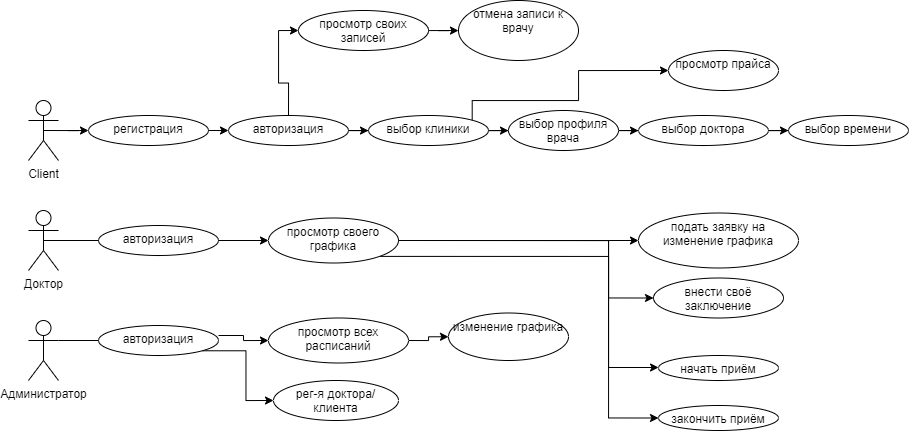

The diagram above was exported from draw.io. Its source (the exported page's mxGraphModel, read from the mxfile embedded in the PNG):
<mxGraphModel dx="971" dy="1607" grid="1" gridSize="10" guides="1" tooltips="1" connect="1" arrows="1" fold="1" page="1" pageScale="1" pageWidth="850" pageHeight="1100" math="0" shadow="0">
  <root>
    <mxCell id="0" />
    <mxCell id="1" parent="0" />
    <mxCell id="57" value="" style="edgeStyle=orthogonalEdgeStyle;rounded=0;orthogonalLoop=1;jettySize=auto;html=1;exitX=1;exitY=0.5;exitDx=0;exitDy=0;startArrow=none;" edge="1" parent="1" source="85" target="56">
      <mxGeometry relative="1" as="geometry" />
    </mxCell>
    <mxCell id="59" value="" style="edgeStyle=orthogonalEdgeStyle;rounded=0;orthogonalLoop=1;jettySize=auto;html=1;exitX=1;exitY=0.5;exitDx=0;exitDy=0;" edge="1" parent="1" source="65" target="58">
      <mxGeometry relative="1" as="geometry" />
    </mxCell>
    <mxCell id="84" style="edgeStyle=orthogonalEdgeStyle;rounded=0;orthogonalLoop=1;jettySize=auto;html=1;exitX=0.5;exitY=0.5;exitDx=0;exitDy=0;exitPerimeter=0;entryX=0;entryY=0.5;entryDx=0;entryDy=0;" edge="1" parent="1" source="55" target="82">
      <mxGeometry relative="1" as="geometry" />
    </mxCell>
    <mxCell id="55" value="Client" style="shape=umlActor;verticalLabelPosition=bottom;verticalAlign=top;html=1;" vertex="1" parent="1">
      <mxGeometry x="170" y="60" width="30" height="60" as="geometry" />
    </mxCell>
    <mxCell id="66" value="" style="edgeStyle=orthogonalEdgeStyle;rounded=0;orthogonalLoop=1;jettySize=auto;html=1;" edge="1" parent="1" source="56" target="65">
      <mxGeometry relative="1" as="geometry" />
    </mxCell>
    <mxCell id="71" style="edgeStyle=orthogonalEdgeStyle;rounded=0;orthogonalLoop=1;jettySize=auto;html=1;exitX=1;exitY=0;exitDx=0;exitDy=0;entryX=0;entryY=0.5;entryDx=0;entryDy=0;" edge="1" parent="1" source="56" target="70">
      <mxGeometry relative="1" as="geometry">
        <Array as="points">
          <mxPoint x="614" y="60" />
          <mxPoint x="720" y="60" />
          <mxPoint x="720" y="30" />
        </Array>
      </mxGeometry>
    </mxCell>
    <mxCell id="56" value="выбор клиники" style="ellipse;whiteSpace=wrap;html=1;verticalAlign=top;" vertex="1" parent="1">
      <mxGeometry x="510" y="75" width="120" height="30" as="geometry" />
    </mxCell>
    <mxCell id="67" style="edgeStyle=orthogonalEdgeStyle;rounded=0;orthogonalLoop=1;jettySize=auto;html=1;entryX=0;entryY=0.5;entryDx=0;entryDy=0;" edge="1" parent="1" source="58" target="61">
      <mxGeometry relative="1" as="geometry" />
    </mxCell>
    <mxCell id="58" value="выбор доктора" style="ellipse;whiteSpace=wrap;html=1;verticalAlign=top;" vertex="1" parent="1">
      <mxGeometry x="780" y="75" width="130" height="30" as="geometry" />
    </mxCell>
    <mxCell id="61" value="выбор времени" style="ellipse;whiteSpace=wrap;html=1;verticalAlign=top;" vertex="1" parent="1">
      <mxGeometry x="930" y="75" width="120" height="30" as="geometry" />
    </mxCell>
    <mxCell id="65" value="выбор профиля врача" style="ellipse;whiteSpace=wrap;html=1;verticalAlign=top;" vertex="1" parent="1">
      <mxGeometry x="650" y="70" width="110" height="40" as="geometry" />
    </mxCell>
    <mxCell id="70" value="просмотр прайса" style="ellipse;whiteSpace=wrap;html=1;verticalAlign=top;" vertex="1" parent="1">
      <mxGeometry x="810" y="10" width="110" height="40" as="geometry" />
    </mxCell>
    <mxCell id="76" style="edgeStyle=orthogonalEdgeStyle;rounded=0;orthogonalLoop=1;jettySize=auto;html=1;exitX=0.5;exitY=0.5;exitDx=0;exitDy=0;exitPerimeter=0;startArrow=none;" edge="1" parent="1" source="88" target="73">
      <mxGeometry relative="1" as="geometry" />
    </mxCell>
    <mxCell id="72" value="Доктор" style="shape=umlActor;verticalLabelPosition=bottom;verticalAlign=top;html=1;" vertex="1" parent="1">
      <mxGeometry x="170" y="170" width="30" height="60" as="geometry" />
    </mxCell>
    <mxCell id="75" style="edgeStyle=orthogonalEdgeStyle;rounded=0;orthogonalLoop=1;jettySize=auto;html=1;exitX=1;exitY=0.5;exitDx=0;exitDy=0;entryX=0;entryY=0.5;entryDx=0;entryDy=0;" edge="1" parent="1" source="73" target="74">
      <mxGeometry relative="1" as="geometry" />
    </mxCell>
    <mxCell id="99" style="edgeStyle=orthogonalEdgeStyle;rounded=0;orthogonalLoop=1;jettySize=auto;html=1;exitX=1;exitY=1;exitDx=0;exitDy=0;entryX=0;entryY=0.5;entryDx=0;entryDy=0;" edge="1" parent="1" source="73" target="98">
      <mxGeometry relative="1" as="geometry">
        <Array as="points">
          <mxPoint x="750" y="216" />
          <mxPoint x="750" y="257" />
        </Array>
      </mxGeometry>
    </mxCell>
    <mxCell id="73" value="просмотр своего графика" style="ellipse;whiteSpace=wrap;html=1;verticalAlign=top;" vertex="1" parent="1">
      <mxGeometry x="410" y="177.5" width="130" height="45" as="geometry" />
    </mxCell>
    <mxCell id="74" value="подать заявку на изменение графика" style="ellipse;whiteSpace=wrap;html=1;verticalAlign=top;" vertex="1" parent="1">
      <mxGeometry x="780" y="172.5" width="160" height="55" as="geometry" />
    </mxCell>
    <mxCell id="80" style="edgeStyle=orthogonalEdgeStyle;rounded=0;orthogonalLoop=1;jettySize=auto;html=1;exitX=1;exitY=0.3333333333333333;exitDx=0;exitDy=0;exitPerimeter=0;entryX=0;entryY=0.5;entryDx=0;entryDy=0;startArrow=none;" edge="1" parent="1" source="92" target="78">
      <mxGeometry relative="1" as="geometry" />
    </mxCell>
    <mxCell id="77" value="Администратор" style="shape=umlActor;verticalLabelPosition=bottom;verticalAlign=top;html=1;" vertex="1" parent="1">
      <mxGeometry x="170" y="280" width="30" height="60" as="geometry" />
    </mxCell>
    <mxCell id="81" style="edgeStyle=orthogonalEdgeStyle;rounded=0;orthogonalLoop=1;jettySize=auto;html=1;entryX=0;entryY=0.5;entryDx=0;entryDy=0;exitX=1;exitY=0.5;exitDx=0;exitDy=0;" edge="1" parent="1" source="78" target="79">
      <mxGeometry relative="1" as="geometry" />
    </mxCell>
    <mxCell id="95" value="" style="edgeStyle=orthogonalEdgeStyle;rounded=0;orthogonalLoop=1;jettySize=auto;html=1;exitX=1;exitY=0.5;exitDx=0;exitDy=0;" edge="1" parent="1" source="73" target="94">
      <mxGeometry relative="1" as="geometry">
        <Array as="points">
          <mxPoint x="750" y="200" />
          <mxPoint x="750" y="327" />
        </Array>
      </mxGeometry>
    </mxCell>
    <mxCell id="97" style="edgeStyle=orthogonalEdgeStyle;rounded=0;orthogonalLoop=1;jettySize=auto;html=1;exitX=1;exitY=0.5;exitDx=0;exitDy=0;entryX=0;entryY=0.5;entryDx=0;entryDy=0;" edge="1" parent="1" source="73" target="96">
      <mxGeometry relative="1" as="geometry">
        <Array as="points">
          <mxPoint x="750" y="200" />
          <mxPoint x="750" y="377" />
        </Array>
      </mxGeometry>
    </mxCell>
    <mxCell id="78" value="просмотр всех расписаний" style="ellipse;whiteSpace=wrap;html=1;verticalAlign=top;" vertex="1" parent="1">
      <mxGeometry x="410" y="277.5" width="140" height="45" as="geometry" />
    </mxCell>
    <mxCell id="79" value="изменение графика" style="ellipse;whiteSpace=wrap;html=1;verticalAlign=top;" vertex="1" parent="1">
      <mxGeometry x="590" y="272.5" width="120" height="47.5" as="geometry" />
    </mxCell>
    <mxCell id="87" style="edgeStyle=orthogonalEdgeStyle;rounded=0;orthogonalLoop=1;jettySize=auto;html=1;exitX=1;exitY=0.5;exitDx=0;exitDy=0;entryX=0;entryY=0.5;entryDx=0;entryDy=0;" edge="1" parent="1" source="82" target="85">
      <mxGeometry relative="1" as="geometry" />
    </mxCell>
    <mxCell id="82" value="регистрация" style="ellipse;whiteSpace=wrap;html=1;verticalAlign=top;" vertex="1" parent="1">
      <mxGeometry x="230" y="75" width="120" height="30" as="geometry" />
    </mxCell>
    <mxCell id="101" style="edgeStyle=orthogonalEdgeStyle;rounded=0;orthogonalLoop=1;jettySize=auto;html=1;exitX=0.5;exitY=0;exitDx=0;exitDy=0;entryX=0;entryY=0.5;entryDx=0;entryDy=0;" edge="1" parent="1" source="85" target="100">
      <mxGeometry relative="1" as="geometry" />
    </mxCell>
    <mxCell id="85" value="авторизация" style="ellipse;whiteSpace=wrap;html=1;verticalAlign=top;" vertex="1" parent="1">
      <mxGeometry x="370" y="75" width="120" height="30" as="geometry" />
    </mxCell>
    <mxCell id="88" value="авторизация" style="ellipse;whiteSpace=wrap;html=1;verticalAlign=top;" vertex="1" parent="1">
      <mxGeometry x="240" y="185" width="120" height="30" as="geometry" />
    </mxCell>
    <mxCell id="91" value="" style="edgeStyle=orthogonalEdgeStyle;rounded=0;orthogonalLoop=1;jettySize=auto;html=1;exitX=0.5;exitY=0.5;exitDx=0;exitDy=0;exitPerimeter=0;endArrow=none;" edge="1" parent="1" source="72" target="88">
      <mxGeometry relative="1" as="geometry">
        <mxPoint x="185" y="199.9999999999999" as="sourcePoint" />
        <mxPoint x="410" y="199.9999999999999" as="targetPoint" />
      </mxGeometry>
    </mxCell>
    <mxCell id="103" style="edgeStyle=orthogonalEdgeStyle;rounded=0;orthogonalLoop=1;jettySize=auto;html=1;exitX=1;exitY=1;exitDx=0;exitDy=0;entryX=0;entryY=0.5;entryDx=0;entryDy=0;" edge="1" parent="1" source="92" target="102">
      <mxGeometry relative="1" as="geometry" />
    </mxCell>
    <mxCell id="92" value="авторизация" style="ellipse;whiteSpace=wrap;html=1;verticalAlign=top;" vertex="1" parent="1">
      <mxGeometry x="240" y="285" width="120" height="30" as="geometry" />
    </mxCell>
    <mxCell id="93" value="" style="edgeStyle=orthogonalEdgeStyle;rounded=0;orthogonalLoop=1;jettySize=auto;html=1;exitX=1;exitY=0.3333333333333333;exitDx=0;exitDy=0;exitPerimeter=0;entryX=0;entryY=0.5;entryDx=0;entryDy=0;endArrow=none;" edge="1" parent="1" source="77" target="92">
      <mxGeometry relative="1" as="geometry">
        <mxPoint x="200" y="299.9999999999999" as="sourcePoint" />
        <mxPoint x="410" y="299.9999999999999" as="targetPoint" />
      </mxGeometry>
    </mxCell>
    <mxCell id="94" value="начать приём" style="ellipse;whiteSpace=wrap;html=1;verticalAlign=top;" vertex="1" parent="1">
      <mxGeometry x="800" y="315" width="120" height="25" as="geometry" />
    </mxCell>
    <mxCell id="96" value="закончить приём" style="ellipse;whiteSpace=wrap;html=1;verticalAlign=top;" vertex="1" parent="1">
      <mxGeometry x="800" y="365" width="120" height="25" as="geometry" />
    </mxCell>
    <mxCell id="98" value="внести своё заключение" style="ellipse;whiteSpace=wrap;html=1;verticalAlign=top;" vertex="1" parent="1">
      <mxGeometry x="795" y="237.5" width="130" height="40" as="geometry" />
    </mxCell>
    <mxCell id="105" value="" style="edgeStyle=orthogonalEdgeStyle;rounded=0;orthogonalLoop=1;jettySize=auto;html=1;" edge="1" parent="1" source="100" target="104">
      <mxGeometry relative="1" as="geometry" />
    </mxCell>
    <mxCell id="100" value="просмотр своих записей" style="ellipse;whiteSpace=wrap;html=1;verticalAlign=top;" vertex="1" parent="1">
      <mxGeometry x="440" y="-30" width="130" height="40" as="geometry" />
    </mxCell>
    <mxCell id="102" value="рег-я доктора/клиента" style="ellipse;whiteSpace=wrap;html=1;verticalAlign=top;" vertex="1" parent="1">
      <mxGeometry x="415" y="340" width="125" height="40" as="geometry" />
    </mxCell>
    <mxCell id="104" value="отмена записи к врачу" style="ellipse;whiteSpace=wrap;html=1;verticalAlign=top;" vertex="1" parent="1">
      <mxGeometry x="600" y="-40" width="120" height="60" as="geometry" />
    </mxCell>
  </root>
</mxGraphModel>